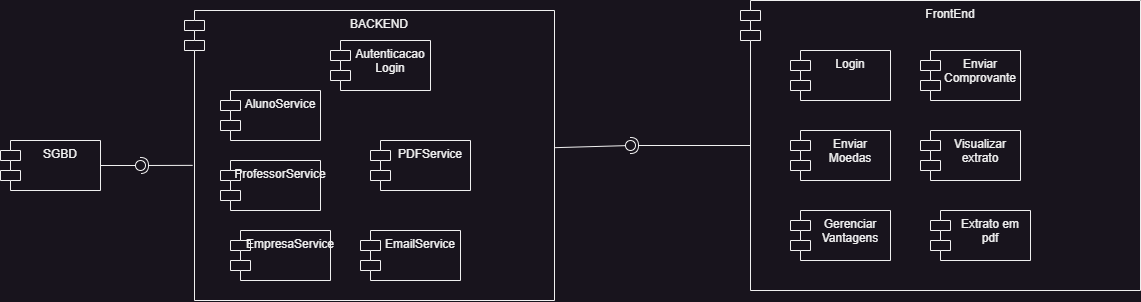

The diagram above was exported from draw.io. Its source (the exported page's mxGraphModel, read from the mxfile embedded in the PNG):
<mxGraphModel dx="2279" dy="804" grid="1" gridSize="10" guides="1" tooltips="1" connect="1" arrows="1" fold="1" page="1" pageScale="1" pageWidth="827" pageHeight="1169" math="0" shadow="0">
  <root>
    <mxCell id="0" />
    <mxCell id="1" parent="0" />
    <mxCell id="GZ2PG8f-FCF9hF3ULpv9-1" value="BACKEND" style="shape=module;align=left;spacingLeft=20;align=center;verticalAlign=top;whiteSpace=wrap;html=1;" vertex="1" parent="1">
      <mxGeometry x="44" y="290" width="370" height="290" as="geometry" />
    </mxCell>
    <mxCell id="GZ2PG8f-FCF9hF3ULpv9-2" value="AlunoService" style="shape=module;align=left;spacingLeft=20;align=center;verticalAlign=top;whiteSpace=wrap;html=1;" vertex="1" parent="1">
      <mxGeometry x="80" y="370" width="100" height="50" as="geometry" />
    </mxCell>
    <mxCell id="GZ2PG8f-FCF9hF3ULpv9-3" value="ProfessorService" style="shape=module;align=left;spacingLeft=20;align=center;verticalAlign=top;whiteSpace=wrap;html=1;" vertex="1" parent="1">
      <mxGeometry x="80" y="440" width="100" height="50" as="geometry" />
    </mxCell>
    <mxCell id="GZ2PG8f-FCF9hF3ULpv9-4" value="Autenticacao&lt;br&gt;Login" style="shape=module;align=left;spacingLeft=20;align=center;verticalAlign=top;whiteSpace=wrap;html=1;" vertex="1" parent="1">
      <mxGeometry x="190" y="320" width="100" height="50" as="geometry" />
    </mxCell>
    <mxCell id="GZ2PG8f-FCF9hF3ULpv9-5" value="EmailService" style="shape=module;align=left;spacingLeft=20;align=center;verticalAlign=top;whiteSpace=wrap;html=1;" vertex="1" parent="1">
      <mxGeometry x="220" y="510" width="100" height="50" as="geometry" />
    </mxCell>
    <mxCell id="GZ2PG8f-FCF9hF3ULpv9-7" value="FrontEnd" style="shape=module;align=left;spacingLeft=20;align=center;verticalAlign=top;whiteSpace=wrap;html=1;" vertex="1" parent="1">
      <mxGeometry x="600" y="280" width="400" height="290" as="geometry" />
    </mxCell>
    <mxCell id="GZ2PG8f-FCF9hF3ULpv9-8" value="Login" style="shape=module;align=left;spacingLeft=20;align=center;verticalAlign=top;whiteSpace=wrap;html=1;" vertex="1" parent="1">
      <mxGeometry x="650" y="330" width="100" height="50" as="geometry" />
    </mxCell>
    <mxCell id="GZ2PG8f-FCF9hF3ULpv9-9" value="Enviar Moedas" style="shape=module;align=left;spacingLeft=20;align=center;verticalAlign=top;whiteSpace=wrap;html=1;" vertex="1" parent="1">
      <mxGeometry x="650" y="410" width="100" height="50" as="geometry" />
    </mxCell>
    <mxCell id="GZ2PG8f-FCF9hF3ULpv9-10" value="Enviar Comprovante" style="shape=module;align=left;spacingLeft=20;align=center;verticalAlign=top;whiteSpace=wrap;html=1;" vertex="1" parent="1">
      <mxGeometry x="780" y="330" width="100" height="50" as="geometry" />
    </mxCell>
    <mxCell id="GZ2PG8f-FCF9hF3ULpv9-11" value="Visualizar extrato" style="shape=module;align=left;spacingLeft=20;align=center;verticalAlign=top;whiteSpace=wrap;html=1;" vertex="1" parent="1">
      <mxGeometry x="780" y="410" width="100" height="50" as="geometry" />
    </mxCell>
    <mxCell id="GZ2PG8f-FCF9hF3ULpv9-12" value="Gerenciar Vantagens" style="shape=module;align=left;spacingLeft=20;align=center;verticalAlign=top;whiteSpace=wrap;html=1;" vertex="1" parent="1">
      <mxGeometry x="650" y="490" width="100" height="50" as="geometry" />
    </mxCell>
    <mxCell id="GZ2PG8f-FCF9hF3ULpv9-13" value="Extrato em pdf" style="shape=module;align=left;spacingLeft=20;align=center;verticalAlign=top;whiteSpace=wrap;html=1;" vertex="1" parent="1">
      <mxGeometry x="790" y="490" width="100" height="50" as="geometry" />
    </mxCell>
    <mxCell id="GZ2PG8f-FCF9hF3ULpv9-14" value="" style="rounded=0;orthogonalLoop=1;jettySize=auto;html=1;endArrow=none;endFill=0;sketch=0;sourcePerimeterSpacing=0;targetPerimeterSpacing=0;exitX=1.001;exitY=0.473;exitDx=0;exitDy=0;exitPerimeter=0;" edge="1" target="GZ2PG8f-FCF9hF3ULpv9-16" parent="1" source="GZ2PG8f-FCF9hF3ULpv9-1">
      <mxGeometry relative="1" as="geometry">
        <mxPoint x="470" y="425" as="sourcePoint" />
      </mxGeometry>
    </mxCell>
    <mxCell id="GZ2PG8f-FCF9hF3ULpv9-15" value="" style="rounded=0;orthogonalLoop=1;jettySize=auto;html=1;endArrow=halfCircle;endFill=0;entryX=0.5;entryY=0.5;endSize=6;strokeWidth=1;sketch=0;exitX=0;exitY=0.5;exitDx=10;exitDy=0;exitPerimeter=0;" edge="1" target="GZ2PG8f-FCF9hF3ULpv9-16" parent="1" source="GZ2PG8f-FCF9hF3ULpv9-7">
      <mxGeometry relative="1" as="geometry">
        <mxPoint x="510" y="425" as="sourcePoint" />
      </mxGeometry>
    </mxCell>
    <mxCell id="GZ2PG8f-FCF9hF3ULpv9-16" value="" style="ellipse;whiteSpace=wrap;html=1;align=center;aspect=fixed;resizable=0;points=[];outlineConnect=0;sketch=0;" vertex="1" parent="1">
      <mxGeometry x="485" y="420" width="10" height="10" as="geometry" />
    </mxCell>
    <mxCell id="GZ2PG8f-FCF9hF3ULpv9-17" value="EmpresaService" style="shape=module;align=left;spacingLeft=20;align=center;verticalAlign=top;whiteSpace=wrap;html=1;" vertex="1" parent="1">
      <mxGeometry x="90" y="510" width="100" height="50" as="geometry" />
    </mxCell>
    <mxCell id="GZ2PG8f-FCF9hF3ULpv9-18" value="PDFService" style="shape=module;align=left;spacingLeft=20;align=center;verticalAlign=top;whiteSpace=wrap;html=1;" vertex="1" parent="1">
      <mxGeometry x="230" y="420" width="100" height="50" as="geometry" />
    </mxCell>
    <mxCell id="GZ2PG8f-FCF9hF3ULpv9-19" value="SGBD" style="shape=module;align=left;spacingLeft=20;align=center;verticalAlign=top;whiteSpace=wrap;html=1;" vertex="1" parent="1">
      <mxGeometry x="-140" y="420" width="100" height="50" as="geometry" />
    </mxCell>
    <mxCell id="GZ2PG8f-FCF9hF3ULpv9-23" value="" style="rounded=0;orthogonalLoop=1;jettySize=auto;html=1;endArrow=none;endFill=0;sketch=0;sourcePerimeterSpacing=0;targetPerimeterSpacing=0;exitX=1;exitY=0.5;exitDx=0;exitDy=0;" edge="1" target="GZ2PG8f-FCF9hF3ULpv9-25" parent="1" source="GZ2PG8f-FCF9hF3ULpv9-19">
      <mxGeometry relative="1" as="geometry">
        <mxPoint x="-20" y="445" as="sourcePoint" />
      </mxGeometry>
    </mxCell>
    <mxCell id="GZ2PG8f-FCF9hF3ULpv9-24" value="" style="rounded=0;orthogonalLoop=1;jettySize=auto;html=1;endArrow=halfCircle;endFill=0;entryX=0.5;entryY=0.5;endSize=6;strokeWidth=1;sketch=0;exitX=0.022;exitY=0.534;exitDx=0;exitDy=0;exitPerimeter=0;" edge="1" target="GZ2PG8f-FCF9hF3ULpv9-25" parent="1" source="GZ2PG8f-FCF9hF3ULpv9-1">
      <mxGeometry relative="1" as="geometry">
        <mxPoint x="20" y="445" as="sourcePoint" />
      </mxGeometry>
    </mxCell>
    <mxCell id="GZ2PG8f-FCF9hF3ULpv9-25" value="" style="ellipse;whiteSpace=wrap;html=1;align=center;aspect=fixed;resizable=0;points=[];outlineConnect=0;sketch=0;" vertex="1" parent="1">
      <mxGeometry x="-5" y="440" width="10" height="10" as="geometry" />
    </mxCell>
  </root>
</mxGraphModel>